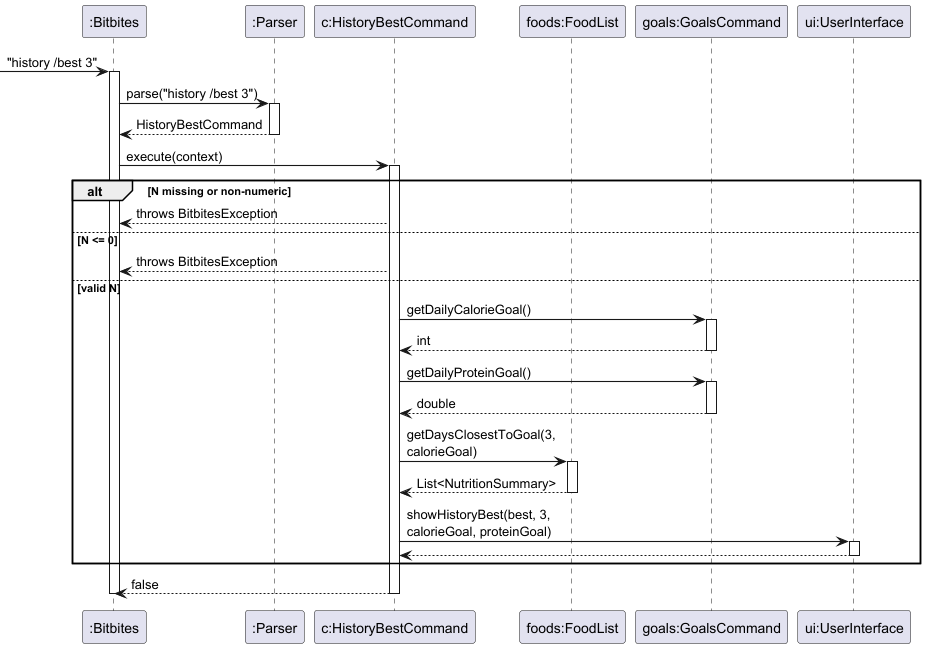

The diagram above was rendered by PlantUML. Its source (embedded in the PNG):
@startuml history_best
skinparam arrowThickness 1.1
skinparam maxMessageSize 150

participant ":Bitbites" as Bitbites
participant ":Parser" as Parser
participant "c:HistoryBestCommand" as Cmd
participant "foods:FoodList" as FoodList
participant "goals:GoalsCommand" as Goals
participant "ui:UserInterface" as UI

-> Bitbites : "history /best 3"
activate Bitbites

Bitbites -> Parser : parse("history /best 3")
activate Parser
Parser --> Bitbites : HistoryBestCommand
deactivate Parser

Bitbites -> Cmd : execute(context)
activate Cmd

alt N missing or non-numeric
    Cmd --> Bitbites : throws BitbitesException
else N <= 0
    Cmd --> Bitbites : throws BitbitesException
else valid N
    Cmd -> Goals : getDailyCalorieGoal()
    activate Goals
    Goals --> Cmd : int
    deactivate Goals

    Cmd -> Goals : getDailyProteinGoal()
    activate Goals
    Goals --> Cmd : double
    deactivate Goals

    Cmd -> FoodList : getDaysClosestToGoal(3, calorieGoal)
    activate FoodList
    FoodList --> Cmd : List<NutritionSummary>
    deactivate FoodList

    Cmd -> UI : showHistoryBest(best, 3, calorieGoal, proteinGoal)
    activate UI
    UI --> Cmd
    deactivate UI
end

Cmd --> Bitbites : false
deactivate Cmd
deactivate Bitbites
@enduml